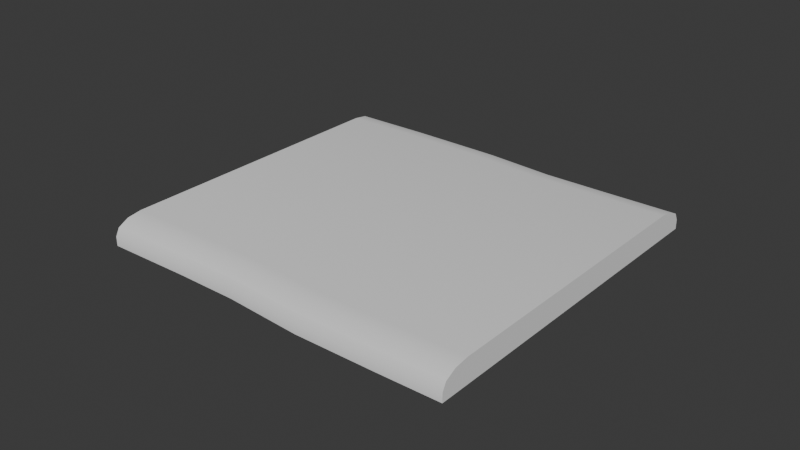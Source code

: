 # Source: Road.blend  (saved by Blender 4.0.36; exported with 4.5.12 LTS)
import bpy
from mathutils import Matrix  # noqa: F401  (used for matrix-valued properties, if any)

bpy.ops.wm.read_factory_settings(use_empty=True)
scene = bpy.context.scene
scene.name = 'Scene'

# ---- collections
col_collection = bpy.data.collections.new('Collection'); scene.collection.children.link(col_collection)
col_bezier = bpy.data.collections.new('Bezier'); scene.collection.children.link(col_bezier)

# ---- node groups
ng_auto_smooth = bpy.data.node_groups.new('Auto Smooth', 'GeometryNodeTree')
_s = ng_auto_smooth.interface.new_socket(name='Geometry', in_out='OUTPUT', socket_type='NodeSocketGeometry')
_s = ng_auto_smooth.interface.new_socket(name='Geometry', in_out='INPUT', socket_type='NodeSocketGeometry')
_s = ng_auto_smooth.interface.new_socket(name='Angle', in_out='INPUT', socket_type='NodeSocketFloat')
_s.subtype = 'ANGLE'
_s.min_value = 0.0
_s.max_value = 3.142
ng_auto_smooth.is_modifier = True
_N = ng_auto_smooth.nodes; _L = ng_auto_smooth.links
n0 = _N.new('NodeGroupOutput'); n0.name = 'Group Output'; n0.location = (480, -100)
n1 = _N.new('NodeGroupInput'); n1.name = 'Group Input'; n1.location = (-420, -300)
n2 = _N.new('NodeGroupInput'); n2.name = 'Group Input.001'; n2.location = (-60, -100)
n3 = _N.new('GeometryNodeSetShadeSmooth'); n3.name = 'Set Shade Smooth'; n3.location = (120, -100)
n3.domain = 'EDGE'
n4 = _N.new('GeometryNodeSetShadeSmooth'); n4.name = 'Set Shade Smooth.001'; n4.location = (300, -100)
n5 = _N.new('GeometryNodeInputMeshEdgeAngle'); n5.name = 'Edge Angle'; n5.location = (-420, -220)
n6 = _N.new('GeometryNodeInputEdgeSmooth'); n6.name = 'Is Edge Smooth'; n6.location = (-60, -160)
n7 = _N.new('GeometryNodeInputShadeSmooth'); n7.name = 'Is Face Smooth'; n7.location = (-240, -340)
n8 = _N.new('FunctionNodeBooleanMath'); n8.name = 'Boolean Math'; n8.location = (-60, -220)
n9 = _N.new('FunctionNodeCompare'); n9.name = 'Compare'; n9.location = (-240, -180)
n9.operation = 'LESS_EQUAL'
_L.new(n5.outputs[0], n9.inputs[0])
_L.new(n4.outputs[0], n0.inputs[0])
_L.new(n1.outputs[1], n9.inputs[1])
_L.new(n9.outputs[0], n8.inputs[0])
_L.new(n7.outputs[0], n8.inputs[1])
_L.new(n2.outputs[0], n3.inputs[0])
_L.new(n6.outputs[0], n3.inputs[1])
_L.new(n3.outputs[0], n4.inputs[0])
_L.new(n8.outputs[0], n3.inputs[2])
n0.is_active_output = True

# ---- world
world_world = bpy.data.worlds.new('World'); scene.world = world_world
world_world.use_nodes = True; world_world.node_tree.nodes.clear()
_N = world_world.node_tree.nodes; _L = world_world.node_tree.links
n0 = _N.new('ShaderNodeOutputWorld'); n0.name = 'World Output'; n0.location = (300, 300)
n1 = _N.new('ShaderNodeBackground'); n1.name = 'Background'; n1.location = (10, 300)
n1.inputs[0].default_value = (0.05088, 0.05088, 0.05088, 1.0)
_L.new(n1.outputs[0], n0.inputs[0])
n0.is_active_output = True
world_world.color = (0.05088, 0.05088, 0.05088)
world_world.use_sun_shadow = False
world_world.sun_shadow_jitter_overblur = 0.0

# ---- meshes
me_cube_001 = bpy.data.meshes.new('Cube.001')
me_cube_001.from_pydata([(-0.06, -1.5, -0.2), (-0.06, 1.5, -0.2), (6.06, -1.5, -0.2), (6.06, 1.5, -0.2), (4.958, 1.5, -0.2), (3.734, 1.5, -0.2), (2.51, 1.5, -0.2), (1.286, 1.5, -0.2), (1.286, -1.5, -0.2), (2.51, -1.5, -0.2), (3.734, -1.5, -0.2), (4.958, -1.5, -0.2), (-0.06, -1.5, -0.05), (-0.06, -1.25, 0.2), (-0.06, -1.467, 0.075), (-0.06, -1.375, 0.1665), (-0.06, 1.25, 0.2), (-0.06, 1.5, -0.05), (-0.06, 1.375, 0.1665), (-0.06, 1.467, 0.075), (6.06, -1.25, 0.2), (6.06, -1.5, -0.05), (6.06, -1.375, 0.1665), (6.06, -1.467, 0.075), (6.06, 1.5, -0.05), (6.06, 1.25, 0.2), (6.06, 1.467, 0.075), (6.06, 1.375, 0.1665), (1.286, 1.25, 0.2), (1.286, 1.5, -0.05), (1.286, 1.375, 0.1665), (1.286, 1.467, 0.075), (2.51, 1.25, 0.2), (2.51, 1.5, -0.05), (2.51, 1.375, 0.1665), (2.51, 1.467, 0.075), (3.734, 1.25, 0.2), (3.734, 1.5, -0.05), (3.734, 1.375, 0.1665), (3.734, 1.467, 0.075), (4.958, 1.5, -0.05), (4.958, 1.25, 0.2), (4.958, 1.467, 0.075), (4.958, 1.375, 0.1665), (4.958, -1.25, 0.2), (4.958, -1.5, -0.05), (4.958, -1.375, 0.1665), (4.958, -1.467, 0.075), (3.734, -1.25, 0.2), (3.734, -1.5, -0.05), (3.734, -1.375, 0.1665), (3.734, -1.467, 0.075), (2.51, -1.25, 0.2), (2.51, -1.5, -0.05), (2.51, -1.375, 0.1665), (2.51, -1.467, 0.075), (1.286, -1.5, -0.05), (1.286, -1.25, 0.2), (1.286, -1.467, 0.075), (1.286, -1.375, 0.1665)], [], [(28, 16, 13, 57), (7, 29, 33, 6), (2, 21, 45, 11), (0, 12, 14, 15, 13, 16, 18, 19, 17, 1), (4, 3, 2, 11), (1, 17, 29, 7), (3, 24, 26, 27, 25, 20, 22, 23, 21, 2), (11, 45, 49, 10), (5, 37, 40, 4), (6, 33, 37, 5), (1, 7, 8, 0), (7, 6, 9, 8), (6, 5, 10, 9), (5, 4, 11, 10), (4, 40, 24, 3), (10, 49, 53, 9), (9, 53, 56, 8), (25, 41, 44, 20), (32, 28, 57, 52), (36, 32, 52, 48), (41, 36, 48, 44), (41, 25, 27, 43), (43, 27, 26, 42), (42, 26, 24, 40), (57, 13, 15, 59), (59, 15, 14, 58), (58, 14, 12, 56), (16, 28, 30, 18), (18, 30, 31, 19), (19, 31, 29, 17), (28, 32, 34, 30), (30, 34, 35, 31), (31, 35, 33, 29), (32, 36, 38, 34), (34, 38, 39, 35), (35, 39, 37, 33), (36, 41, 43, 38), (38, 43, 42, 39), (39, 42, 40, 37), (20, 44, 46, 22), (22, 46, 47, 23), (23, 47, 45, 21), (44, 48, 50, 46), (46, 50, 51, 47), (47, 51, 49, 45), (48, 52, 54, 50), (50, 54, 55, 51), (51, 55, 53, 49), (52, 57, 59, 54), (54, 59, 58, 55), (55, 58, 56, 53), (8, 56, 12, 0)])
me_cube_001.polygons.foreach_set('use_smooth', [True] * 52)
_uv = me_cube_001.uv_layers.new(name='UVMap')
_uv.uv.foreach_set('vector', [0.9167, 0.78, 0.9167, 1.0, 0.08333, 1.0, 0.08333, 0.78, 1.0, 0.78, 1.0, 0.78, 1.0, 0.58, 1.0, 0.58, 0.0, 1.478e-07, 0.0, 1.478e-07, 0.0, 0.18, 0.0, 0.18, 7.776e-08, 1.0, 7.776e-08, 1.0, 0.01116, 1.0, 0.04167, 1.0, 0.08333, 1.0, 0.9167, 1.0, 0.9583, 1.0, 0.9888, 1.0, 1.0, 1.0, 1.0, 1.0, 1.0, 0.18, 1.0, 0.0, 0.0, 1.478e-07, 0.0, 0.18, 1.0, 1.0, 1.0, 1.0, 1.0, 0.78, 1.0, 0.78, 1.0, 0.0, 1.0, 0.0, 0.9888, 0.0, 0.9583, 0.0, 0.9167, 0.0, 0.08333, 1.478e-07, 0.04167, 1.478e-07, 0.01116, 1.478e-07, 0.0, 1.478e-07, 0.0, 1.478e-07, 0.0, 0.18, 0.0, 0.18, 0.0, 0.38, 0.0, 0.38, 1.0, 0.38, 1.0, 0.38, 1.0, 0.18, 1.0, 0.18, 1.0, 0.58, 1.0, 0.58, 1.0, 0.38, 1.0, 0.38, 1.0, 1.0, 1.0, 0.78, 0.0, 0.78, 7.776e-08, 1.0, 1.0, 0.78, 1.0, 0.58, 0.0, 0.58, 0.0, 0.78, 1.0, 0.58, 1.0, 0.38, 0.0, 0.38, 0.0, 0.58, 1.0, 0.38, 1.0, 0.18, 0.0, 0.18, 0.0, 0.38, 1.0, 0.18, 1.0, 0.18, 1.0, 0.0, 1.0, 0.0, 0.0, 0.38, 0.0, 0.38, 0.0, 0.58, 0.0, 0.58, 0.0, 0.58, 0.0, 0.58, 0.0, 0.78, 0.0, 0.78, 0.9167, 0.0, 0.9167, 0.18, 0.08333, 0.18, 0.08333, 1.478e-07, 0.9167, 0.58, 0.9167, 0.78, 0.08333, 0.78, 0.08333, 0.58, 0.9167, 0.38, 0.9167, 0.58, 0.08333, 0.58, 0.08333, 0.38, 0.9167, 0.18, 0.9167, 0.38, 0.08333, 0.38, 0.08333, 0.18, 0.9167, 0.18, 0.9167, 0.0, 0.9583, 0.0, 0.9583, 0.18, 0.9583, 0.18, 0.9583, 0.0, 0.9888, 0.0, 0.9888, 0.18, 0.9888, 0.18, 0.9888, 0.0, 1.0, 0.0, 1.0, 0.18, 0.08333, 0.78, 0.08333, 1.0, 0.04167, 1.0, 0.04167, 0.78, 0.04167, 0.78, 0.04167, 1.0, 0.01116, 1.0, 0.01116, 0.78, 0.01116, 0.78, 0.01116, 1.0, 7.776e-08, 1.0, 0.0, 0.78, 0.9167, 1.0, 0.9167, 0.78, 0.9583, 0.78, 0.9583, 1.0, 0.9583, 1.0, 0.9583, 0.78, 0.9888, 0.78, 0.9888, 1.0, 0.9888, 1.0, 0.9888, 0.78, 1.0, 0.78, 1.0, 1.0, 0.9167, 0.78, 0.9167, 0.58, 0.9583, 0.58, 0.9583, 0.78, 0.9583, 0.78, 0.9583, 0.58, 0.9888, 0.58, 0.9888, 0.78, 0.9888, 0.78, 0.9888, 0.58, 1.0, 0.58, 1.0, 0.78, 0.9167, 0.58, 0.9167, 0.38, 0.9583, 0.38, 0.9583, 0.58, 0.9583, 0.58, 0.9583, 0.38, 0.9888, 0.38, 0.9888, 0.58, 0.9888, 0.58, 0.9888, 0.38, 1.0, 0.38, 1.0, 0.58, 0.9167, 0.38, 0.9167, 0.18, 0.9583, 0.18, 0.9583, 0.38, 0.9583, 0.38, 0.9583, 0.18, 0.9888, 0.18, 0.9888, 0.38, 0.9888, 0.38, 0.9888, 0.18, 1.0, 0.18, 1.0, 0.38, 0.08333, 1.478e-07, 0.08333, 0.18, 0.04167, 0.18, 0.04167, 1.478e-07, 0.04167, 1.478e-07, 0.04167, 0.18, 0.01116, 0.18, 0.01116, 1.478e-07, 0.01116, 1.478e-07, 0.01116, 0.18, 0.0, 0.18, 0.0, 1.478e-07, 0.08333, 0.18, 0.08333, 0.38, 0.04167, 0.38, 0.04167, 0.18, 0.04167, 0.18, 0.04167, 0.38, 0.01116, 0.38, 0.01116, 0.18, 0.01116, 0.18, 0.01116, 0.38, 0.0, 0.38, 0.0, 0.18, 0.08333, 0.38, 0.08333, 0.58, 0.04167, 0.58, 0.04167, 0.38, 0.04167, 0.38, 0.04167, 0.58, 0.01116, 0.58, 0.01116, 0.38, 0.01116, 0.38, 0.01116, 0.58, 0.0, 0.58, 0.0, 0.38, 0.08333, 0.58, 0.08333, 0.78, 0.04167, 0.78, 0.04167, 0.58, 0.04167, 0.58, 0.04167, 0.78, 0.01116, 0.78, 0.01116, 0.58, 0.01116, 0.58, 0.01116, 0.78, 0.0, 0.78, 0.0, 0.58, 0.0, 0.78, 0.0, 0.78, 7.776e-08, 1.0, 7.776e-08, 1.0])
me_cube_001.update()

# ---- curves / text
cu_beziercurve = bpy.data.curves.new('BezierCurve', 'CURVE')
cu_beziercurve.dimensions = '3D'
_sp = cu_beziercurve.splines.new('BEZIER'); _sp.bezier_points.add(2)
_sp.bezier_points.foreach_set('co', [-3.0, 0.0, 0.0, 0.0, 0.0, 0.0, 3.0, 0.0, 0.0])
_sp.bezier_points.foreach_set('handle_left', [-4.0, 0.0, 0.0, -1.0, 0.1, 0.0, 2.0, 0.0, 0.0])
_sp.bezier_points.foreach_set('handle_right', [-2.0, 0.0, 0.0, 0.995, -0.0995, 0.0, 4.0, 0.0, 0.0])
for _p, _l, _r in zip(_sp.bezier_points, ['ALIGNED', 'ALIGNED', 'ALIGNED'], ['ALIGNED', 'ALIGNED', 'ALIGNED']): _p.handle_left_type = _l; _p.handle_right_type = _r
_sp.order_u = 0
_sp.order_v = 0
cu_beziercurve.use_path = True
cu_beziercurve.fill_mode = 'FULL'
cu_beziercurve_001 = bpy.data.curves.new('BezierCurve.001', 'CURVE')
cu_beziercurve_001.dimensions = '3D'
_sp = cu_beziercurve_001.splines.new('BEZIER'); _sp.bezier_points.add(2)
_sp.bezier_points.foreach_set('co', [-3.0, 0.0, 0.0, 0.0, 0.0, 0.0, 3.0, 0.0, 0.0])
_sp.bezier_points.foreach_set('handle_left', [-4.0, 0.0, 0.0, -1.0, 0.1, 0.0, 2.0, 0.0, 0.0])
_sp.bezier_points.foreach_set('handle_right', [-2.0, 0.0, 0.0, 0.995, -0.0995, 0.0, 4.0, 0.0, 0.0])
for _p, _l, _r in zip(_sp.bezier_points, ['ALIGNED', 'ALIGNED', 'ALIGNED'], ['ALIGNED', 'ALIGNED', 'ALIGNED']): _p.handle_left_type = _l; _p.handle_right_type = _r
_sp.order_u = 0
_sp.order_v = 0
cu_beziercurve_001.use_path = True
cu_beziercurve_001.fill_mode = 'FULL'
cu_beziercurve_002 = bpy.data.curves.new('BezierCurve.002', 'CURVE')
cu_beziercurve_002.dimensions = '3D'
_sp = cu_beziercurve_002.splines.new('BEZIER'); _sp.bezier_points.add(2)
_sp.bezier_points.foreach_set('co', [-3.0, 0.0, 0.0, 0.0, 0.0, 0.0, 3.0, 0.0, 0.0])
_sp.bezier_points.foreach_set('handle_left', [-4.0, 0.0, 0.0, -1.0, 0.1, 0.0, 2.0, 0.0, 0.0])
_sp.bezier_points.foreach_set('handle_right', [-2.0, 0.0, 0.0, 0.995, -0.0995, 0.0, 4.0, 0.0, 0.0])
for _p, _l, _r in zip(_sp.bezier_points, ['ALIGNED', 'ALIGNED', 'ALIGNED'], ['ALIGNED', 'ALIGNED', 'ALIGNED']): _p.handle_left_type = _l; _p.handle_right_type = _r
_sp.order_u = 0
_sp.order_v = 0
cu_beziercurve_002.use_path = True
cu_beziercurve_002.fill_mode = 'FULL'

# ---- objects
ob_cube = bpy.data.objects.new('Cube', me_cube_001)
ob_beziercurve = bpy.data.objects.new('BezierCurve', cu_beziercurve)
ob_beziercurve_001 = bpy.data.objects.new('BezierCurve.001', cu_beziercurve_001)
ob_beziercurve_002 = bpy.data.objects.new('BezierCurve.002', cu_beziercurve_002)

# ---- transforms, parenting, visibility, modifiers, constraints
ob_cube.location = (0.07, 0.0, 0.0)
ob_cube.scale = (0.98, 1.9, 1.0)
_vg = ob_cube.vertex_groups.new(name='sides')
_m = ob_cube.modifiers.new('Curve', 'CURVE')
_m.object = ob_beziercurve
_m = ob_cube.modifiers.new('Auto Smooth', 'NODES')
_m.node_group = ng_auto_smooth
_gi = [s.identifier for s in ng_auto_smooth.interface.items_tree if s.item_type == 'SOCKET' and s.in_out == 'INPUT']
_m[_gi[1]] = 0.5236  # Angle
ob_beziercurve.location = (0.0, 0.0, 0.0)
ob_beziercurve_001.location = (-6.1, 0.0, 0.0)
ob_beziercurve_002.location = (6.0, 0.0, 0.0)

# ---- collection membership
col_collection.objects.link(ob_cube)
col_bezier.objects.link(ob_beziercurve)
col_bezier.objects.link(ob_beziercurve_001)
col_bezier.objects.link(ob_beziercurve_002)
def _layer_coll(name, lc=None):
    lc = lc or bpy.context.view_layer.layer_collection
    for c in lc.children:
        if c.name == name: return c
        r = _layer_coll(name, c)
        if r: return r
_layer_coll('Bezier').exclude = True

# ---- scene / render settings (as saved in the file)
scene.frame_start = 1; scene.frame_end = 250; scene.frame_set(1)
scene.render.engine = 'BLENDER_EEVEE_NEXT'
scene.cycles.sampling_pattern = 'TABULATED_SOBOL'
bpy.context.view_layer.update()

# ---- added for rendering (the .blend has no active camera and no usable light): camera, sun
cam_auto = bpy.data.cameras.new('AutoCamera')
cam_auto.lens = 50.0
cam_auto.sensor_width = 36.0
cam_auto.clip_end = 1000.0
ob_auto_camera = bpy.data.objects.new('AutoCamera', cam_auto)
scene.collection.objects.link(ob_auto_camera)
ob_auto_camera.location = (9.31303, -11.1802, 7.45042)
ob_auto_camera.rotation_euler = (1.09748, -7.21219e-08, 0.694738)
scene.camera = ob_auto_camera
light_auto_sun = bpy.data.lights.new('AutoSun', 'SUN')
light_auto_sun.energy = 3.0
light_auto_sun.angle = 0.0523599
ob_auto_sun = bpy.data.objects.new('AutoSun', light_auto_sun)
scene.collection.objects.link(ob_auto_sun)
ob_auto_sun.rotation_euler = (0.872665, 0.174533, 0.523599)
bpy.context.view_layer.update()

